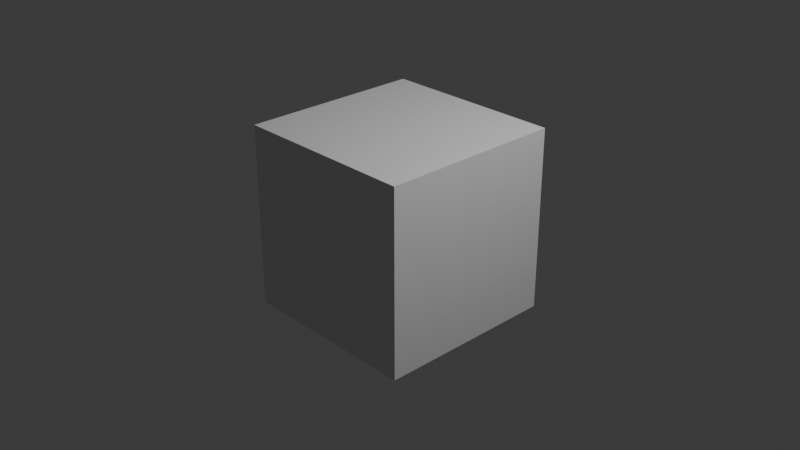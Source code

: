# Source: REY_Nodes.blend  (saved by Blender 4.4.30; exported with 4.5.12 LTS)
import bpy
from mathutils import Matrix  # noqa: F401  (used for matrix-valued properties, if any)

bpy.ops.wm.read_factory_settings(use_empty=True)
scene = bpy.context.scene
scene.name = 'Scene'

# ---- collections
col_collection = bpy.data.collections.new('Collection'); scene.collection.children.link(col_collection)

# ---- materials (node trees are filled in below, after node groups)
mat_material = bpy.data.materials.new('Material')
mat_material.alpha_threshold = 0.0
mat_material.roughness = 0.5
mat_material.line_color = (0.0, 0.0, 0.0, 1.0)

# ---- node groups
ng_rey_normal_displacement_toggleswitch = bpy.data.node_groups.new('REY_Normal/Displacement_ToggleSwitch', 'ShaderNodeTree')
_s = ng_rey_normal_displacement_toggleswitch.interface.new_socket(name='Normal', in_out='OUTPUT', socket_type='NodeSocketVector')
_s.hide_value = True
_s = ng_rey_normal_displacement_toggleswitch.interface.new_socket(name='Displacement', in_out='OUTPUT', socket_type='NodeSocketVector')
_s.hide_value = True
_s = ng_rey_normal_displacement_toggleswitch.interface.new_socket(name='Normal/Disp', in_out='INPUT', socket_type='NodeSocketBool')
_s = ng_rey_normal_displacement_toggleswitch.interface.new_socket(name='Normal', in_out='INPUT', socket_type='NodeSocketVector')
_s.min_value = -1.0
_s.max_value = 1.0
_s.hide_value = True
_s = ng_rey_normal_displacement_toggleswitch.interface.new_socket(name='Displacement', in_out='INPUT', socket_type='NodeSocketVector')
_s.min_value = -1e+04
_s.max_value = 1e+04
_s.hide_value = True
_N = ng_rey_normal_displacement_toggleswitch.nodes; _L = ng_rey_normal_displacement_toggleswitch.links
n0 = _N.new('NodeGroupOutput'); n0.name = 'Group Output'; n0.location = (378, 58)
n1 = _N.new('NodeGroupInput'); n1.name = 'Group Input'; n1.location = (-535, 29)
n2 = _N.new('ShaderNodeVectorMath'); n2.name = 'Vector Math'; n2.location = (53, 38)
n2.operation = 'SCALE'
n3 = _N.new('ShaderNodeVectorMath'); n3.name = 'Vector Math.001'; n3.location = (57, 396)
n3.operation = 'SCALE'
n4 = _N.new('ShaderNodeMath'); n4.name = 'Math'; n4.location = (56, 259)
n4.operation = 'SUBTRACT'
n4.inputs[0].default_value = 1.0
n5 = _N.new('NodeReroute'); n5.name = 'Reroute'; n5.location = (126, 71)
n5.width = 16
n5.socket_idname = 'NodeSocketBool'
_L.new(n4.outputs[0], n3.inputs[3])
_L.new(n1.outputs[2], n2.inputs[0])
_L.new(n5.outputs[0], n4.inputs[1])
_L.new(n5.outputs[0], n2.inputs[3])
_L.new(n1.outputs[0], n5.inputs[0])
_L.new(n1.outputs[1], n3.inputs[0])
_L.new(n2.outputs[0], n0.inputs[1])
_L.new(n3.outputs[0], n0.inputs[0])
n0.is_active_output = True
ng_rey_bumpnormdisp_v1 = bpy.data.node_groups.new('REY_BumpNormDisp_V1', 'ShaderNodeTree')
_s = ng_rey_bumpnormdisp_v1.interface.new_socket(name='Normal', in_out='OUTPUT', socket_type='NodeSocketVector')
_s = ng_rey_bumpnormdisp_v1.interface.new_socket(name='Displacement', in_out='OUTPUT', socket_type='NodeSocketVector')
_s = ng_rey_bumpnormdisp_v1.interface.new_socket(name='Debug_bumpTEX/normalTEX', in_out='OUTPUT', socket_type='NodeSocketVector')
_s = ng_rey_bumpnormdisp_v1.interface.new_socket(name='LinearInterpolation_isBestFor_normalTex', in_out='INPUT', socket_type='NodeSocketInt')
_s.hide_value = True
_s = ng_rey_bumpnormdisp_v1.interface.new_socket(name='NORMAL_TEX', in_out='INPUT', socket_type='NodeSocketColor')
_s.default_value = (0.5, 0.5, 1.0, 1.0)
_s = ng_rey_bumpnormdisp_v1.interface.new_socket(name='Debug_bumpTEX/normalTEX', in_out='INPUT', socket_type='NodeSocketBool')
_s = ng_rey_bumpnormdisp_v1.interface.new_socket(name="Helps you know if 2 textures don't line up", in_out='INPUT', socket_type='NodeSocketInt')
_s.hide_value = True
_s = ng_rey_bumpnormdisp_v1.interface.new_socket(name='USE_bumpTEX', in_out='INPUT', socket_type='NodeSocketBool')
_s = ng_rey_bumpnormdisp_v1.interface.new_socket(name='USE_bumpTEX_ONLY / NoUse_normTEX', in_out='INPUT', socket_type='NodeSocketBool')
_s = ng_rey_bumpnormdisp_v1.interface.new_socket(name='USE_dispTEX_into_bump', in_out='INPUT', socket_type='NodeSocketBool')
_s = ng_rey_bumpnormdisp_v1.interface.new_socket(name='BUMP_TEX', in_out='INPUT', socket_type='NodeSocketColor')
_s.default_value = (0.5, 0.5, 0.5, 1.0)
_s = ng_rey_bumpnormdisp_v1.interface.new_socket(name='DISP_TEX', in_out='INPUT', socket_type='NodeSocketColor')
_s.default_value = (0.5, 0.5, 0.5, 1.0)
_s = ng_rey_bumpnormdisp_v1.interface.new_socket(name='SWITCH_Normal[Off] / Disp[On][Cycles]', in_out='INPUT', socket_type='NodeSocketBool')
_s.default_value = True
_s = ng_rey_bumpnormdisp_v1.interface.new_socket(name='GlobalStrength', in_out='INPUT', socket_type='NodeSocketFloat')
_s.default_value = 0.05
_s = ng_rey_bumpnormdisp_v1.interface.new_socket(name='GlobalStrength = 1 ==> NormalMap.Strength = 1', in_out='INPUT', socket_type='NodeSocketInt')
_s.hide_value = True
_s = ng_rey_bumpnormdisp_v1.interface.new_socket(name='GlobalStrength = 1 ==> Bump.Strength = 0.075', in_out='INPUT', socket_type='NodeSocketInt')
_s.hide_value = True
_s = ng_rey_bumpnormdisp_v1.interface.new_socket(name='GlobalStrength = 1 ==> Disp.Scale = 0.00375', in_out='INPUT', socket_type='NodeSocketInt')
_s.hide_value = True
ng_rey_bumpnormdisp_v1.description = 'DO'
_N = ng_rey_bumpnormdisp_v1.nodes; _L = ng_rey_bumpnormdisp_v1.links
n0 = _N.new('NodeGroupOutput'); n0.name = 'Group Output'; n0.location = (445, -91)
n1 = _N.new('NodeGroupInput'); n1.name = 'Group Input'; n1.location = (-870, 34)
n1.width = 274
n2 = _N.new('ShaderNodeDisplacement'); n2.name = 'Displacement'; n2.location = (-219, -199)
n3 = _N.new('ShaderNodeNormalMap'); n3.name = 'Normal Map'; n3.location = (-207, 467)
n4 = _N.new('ShaderNodeGroup'); n4.name = 'Group'; n4.location = (105, -90)
n4.width = 301
n4.node_tree = ng_rey_normal_displacement_toggleswitch
n5 = _N.new('ShaderNodeBump'); n5.name = 'Bump'; n5.location = (-218, 83)
n5.inputs[1].default_value = 1.0
n6 = _N.new('ShaderNodeValue'); n6.name = 'Value'; n6.location = (-871, -573)
n6.label = 'Blender_Default Displacement_Strength/Scale'
n6.width = 280
n6.outputs[0].default_value = 0.05
n7 = _N.new('ShaderNodeValue'); n7.name = 'Value.001'; n7.location = (-835, 323)
n7.label = 'Blender_Default Normal_Strength'
n7.width = 211
n7.outputs[0].default_value = 1.0
n8 = _N.new('ShaderNodeMath'); n8.name = 'Math'; n8.location = (-797, 227)
n8.hide = True
n8.operation = 'MULTIPLY'
n9 = _N.new('ShaderNodeMath'); n9.name = 'Math.001'; n9.location = (-796, -372)
n9.hide = True
n9.operation = 'MULTIPLY'
n10 = _N.new('NodeReroute'); n10.name = 'Reroute'; n10.location = (-1005, -211)
n10.width = 16
n10.socket_idname = 'NodeSocketFloat'
n11 = _N.new('NodeReroute'); n11.name = 'Reroute.001'; n11.location = (-906, -211)
n11.width = 16
n11.socket_idname = 'NodeSocketFloat'
n12 = _N.new('NodeFrame'); n12.name = 'Frame'; n12.location = (-1608, -3)
n12.label = 'Strength "Note"'
n12.width = 583
n12.shrink = False
n12.label_size = 21
n13 = _N.new('ShaderNodeMix'); n13.name = 'Mix'; n13.location = (-433, -32)
n13.label = 'Switch'
n13.hide = True
n14 = _N.new('NodeFrame'); n14.name = 'Frame.001'; n14.location = (438, -219)
n14.label = 'Do Remember To Turn on'
n14.width = 599
n14.shrink = False
n14.label_size = 21
n15 = _N.new('NodeGroupInput'); n15.name = 'Group Input.001'; n15.location = (15, 690)
n15.width = 226
n16 = _N.new('ShaderNodeHairInfo'); n16.name = 'Curves Info'; n16.location = (-614, 877)
n17 = _N.new('ShaderNodeCameraData'); n17.name = 'Camera Data'; n17.location = (-613, 980)
n18 = _N.new('ShaderNodeTangent'); n18.name = 'Tangent'; n18.location = (-618, 710)
n18.axis = 'Y'
n19 = _N.new('ShaderNodeTexCoord'); n19.name = 'Texture Coordinate'; n19.location = (-615, 1223)
n20 = _N.new('NodeFrame'); n20.name = 'Frame.002'; n20.location = (-1458, -505)
n20.label = 'Experimental Value ------------------------->'
n20.width = 583
n20.shrink = False
n20.label_size = 21
n21 = _N.new('ShaderNodeBump'); n21.name = 'Bump.001'; n21.location = (-198, 777)
n21.inputs[1].default_value = 1.0
n22 = _N.new('NodeReroute'); n22.name = 'Reroute.002'; n22.location = (309, 612)
n22.width = 16
n22.socket_idname = 'NodeSocketBool'
n23 = _N.new('NodeReroute'); n23.name = 'Reroute.003'; n23.location = (309, 568)
n23.width = 16
n23.socket_idname = 'NodeSocketBool'
n24 = _N.new('NodeReroute'); n24.name = 'Reroute.005'; n24.location = (-305, 160)
n24.width = 16
n24.socket_idname = 'NodeSocketFloat'
n25 = _N.new('NodeReroute'); n25.name = 'Reroute.006'; n25.location = (-368, 338)
n25.width = 16
n26 = _N.new('ShaderNodeMix'); n26.name = 'Mix.001'; n26.location = (350, 446)
n26.label = 'USE_bumpTEX'
n26.hide = True
n26.data_type = 'VECTOR'
n27 = _N.new('ShaderNodeMix'); n27.name = 'Mix.002'; n27.location = (561, 546)
n27.label = 'USE_bumpTEX_Only'
n27.hide = True
n27.data_type = 'VECTOR'
n28 = _N.new('NodeReroute'); n28.name = 'Reroute.004'; n28.location = (423, 744)
n28.width = 16
n28.socket_idname = 'NodeSocketVector'
n29 = _N.new('ShaderNodeMix'); n29.name = 'Mix.003'; n29.location = (67, 724)
n29.label = 'DebugNormal_Switch'
n29.width = 175
n29.hide = True
n29.data_type = 'VECTOR'
n30 = _N.new('NodeReroute'); n30.name = 'Reroute.007'; n30.location = (400, 714)
n30.width = 16
n30.socket_idname = 'NodeSocketVector'
n31 = _N.new('NodeReroute'); n31.name = 'Reroute.009'; n31.location = (400, -64)
n31.width = 16
n31.socket_idname = 'NodeSocketVector'
n32 = _N.new('NodeReroute'); n32.name = 'Reroute.008'; n32.location = (35, -212)
n32.width = 16
n32.socket_idname = 'NodeSocketVector'
n33 = _N.new('NodeReroute'); n33.name = 'Reroute.010'; n33.location = (736, 536)
n33.width = 16
n33.socket_idname = 'NodeSocketVector'
n34 = _N.new('ShaderNodeMath'); n34.name = 'Math.002'; n34.location = (-854, -404)
n34.label = '[Multiply] Match with Normal.Strength'
n34.width = 249
n34.operation = 'MULTIPLY'
n34.inputs[1].default_value = 0.075
n35 = _N.new('NodeFrame'); n35.name = 'Frame.003'; n35.location = (-1100, 1088)
n35.label = 'REFLECTION option is really interesting'
n35.width = 583
n35.shrink = False
n35.label_size = 21
n36 = _N.new('NodeFrame'); n36.name = 'Frame.004'; n36.location = (-1440, 448)
n36.label = 'GlobalStrength Reference Frame'
n36.width = 583
n36.shrink = False
n36.label_size = 21
n37 = _N.new('ShaderNodeMath'); n37.name = 'Math.004'; n37.location = (-855, 193)
n37.label = '[Multiply] Match with Normal.Strength'
n37.width = 249
n37.operation = 'MULTIPLY'
n37.inputs[1].default_value = 0.075
n38 = _N.new('NodeReroute'); n38.name = 'Reroute.011'; n38.location = (-1004, 208)
n38.width = 16
n38.socket_idname = 'NodeSocketFloat'
n39 = _N.new('NodeFrame'); n39.name = 'Frame.005'; n39.location = (-1462, 92)
n39.label = 'Experimental Value ------------------------->'
n39.width = 583
n39.shrink = False
n39.label_size = 21
n40 = _N.new('ShaderNodeValue'); n40.name = 'Value.002'; n40.location = (98, -70)
n40.label = '#define GLOBAL_STRENGTH = normalTEX.strength = 1'
n40.width = 379
n40.hide = True
n40.outputs[0].default_value = 1.0
n41 = _N.new('ShaderNodeMath'); n41.name = 'Math.003'; n41.location = (-791, 370)
n41.hide = True
n41.operation = 'MULTIPLY'
n42 = _N.new('NodeReroute'); n42.name = 'Reroute.012'; n42.location = (-537, -324)
n42.width = 16
n42.socket_idname = 'NodeSocketFloat'
n40.parent = n36
_L.new(n25.outputs[0], n3.inputs[1])
_L.new(n4.outputs[0], n0.inputs[0])
_L.new(n4.outputs[1], n0.inputs[1])
_L.new(n2.outputs[0], n4.inputs[2])
_L.new(n1.outputs[9], n4.inputs[0])
_L.new(n7.outputs[0], n8.inputs[0])
_L.new(n34.outputs[0], n9.inputs[0])
_L.new(n38.outputs[0], n8.inputs[1])
_L.new(n10.outputs[0], n9.inputs[1])
_L.new(n11.outputs[0], n10.inputs[0])
_L.new(n1.outputs[10], n11.inputs[0])
_L.new(n42.outputs[0], n2.inputs[2])
_L.new(n24.outputs[0], n5.inputs[0])
_L.new(n1.outputs[7], n13.inputs[2])
_L.new(n1.outputs[8], n13.inputs[3])
_L.new(n13.outputs[0], n5.inputs[3])
_L.new(n1.outputs[6], n13.inputs[0])
_L.new(n13.outputs[0], n21.inputs[3])
_L.new(n24.outputs[0], n21.inputs[0])
_L.new(n3.outputs[0], n5.inputs[4])
_L.new(n15.outputs[2], n22.inputs[0])
_L.new(n15.outputs[4], n23.inputs[0])
_L.new(n1.outputs[1], n25.inputs[0])
_L.new(n23.outputs[0], n26.inputs[0])
_L.new(n3.outputs[0], n26.inputs[4])
_L.new(n5.outputs[0], n26.inputs[5])
_L.new(n15.outputs[5], n27.inputs[0])
_L.new(n26.outputs[1], n27.inputs[4])
_L.new(n28.outputs[0], n27.inputs[5])
_L.new(n21.outputs[0], n28.inputs[0])
_L.new(n22.outputs[0], n29.inputs[0])
_L.new(n3.outputs[0], n29.inputs[5])
_L.new(n21.outputs[0], n29.inputs[4])
_L.new(n29.outputs[1], n30.inputs[0])
_L.new(n31.outputs[0], n0.inputs[2])
_L.new(n30.outputs[0], n31.inputs[0])
_L.new(n32.outputs[0], n4.inputs[1])
_L.new(n1.outputs[8], n2.inputs[0])
_L.new(n33.outputs[0], n32.inputs[0])
_L.new(n27.outputs[1], n33.inputs[0])
_L.new(n6.outputs[0], n34.inputs[0])
_L.new(n8.outputs[0], n37.inputs[0])
_L.new(n37.outputs[0], n24.inputs[0])
_L.new(n10.outputs[0], n38.inputs[0])
_L.new(n41.outputs[0], n3.inputs[0])
_L.new(n40.outputs[0], n41.inputs[0])
_L.new(n38.outputs[0], n41.inputs[1])
_L.new(n9.outputs[0], n42.inputs[0])
n0.is_active_output = True

# ---- material node trees
mat_material.use_nodes = True; mat_material.node_tree.nodes.clear()
_N = mat_material.node_tree.nodes; _L = mat_material.node_tree.links
n0 = _N.new('ShaderNodeOutputMaterial'); n0.name = 'Material Output'; n0.location = (300, 300)
n1 = _N.new('ShaderNodeBsdfPrincipled'); n1.name = 'Principled BSDF'; n1.location = (40, 300)
n1.width = 210
n1.inputs[3].default_value = 1.45
n2 = _N.new('ShaderNodeGroup'); n2.name = 'Group'; n2.location = (-731, 418)
n2.width = 300
n2.node_tree = ng_rey_bumpnormdisp_v1
n2.inputs[0].default_value = 0
n2.inputs[1].default_value = (0.5, 0.5, 1.0, 1.0)
n2.inputs[2].default_value = False
n2.inputs[3].default_value = 0
n2.inputs[4].default_value = False
n2.inputs[5].default_value = False
n2.inputs[6].default_value = False
n2.inputs[7].default_value = (0.5, 0.5, 0.5, 1.0)
n2.inputs[8].default_value = (0.5, 0.5, 0.5, 1.0)
n2.inputs[9].default_value = True
n2.inputs[10].default_value = 0.05
n2.inputs[11].default_value = 0
n2.inputs[12].default_value = 0
n2.inputs[13].default_value = 0
n3 = _N.new('ShaderNodeGroup'); n3.name = 'Group.001'; n3.location = (-733, -26)
n3.width = 300
n3.node_tree = ng_rey_normal_displacement_toggleswitch
n3.inputs[0].default_value = False
n3.inputs[1].default_value = (0.0, 0.0, 0.0)
n3.inputs[2].default_value = (0.0, 0.0, 0.0)
_L.new(n1.outputs[0], n0.inputs[0])
n0.is_active_output = True

# ---- world
world_world = bpy.data.worlds.new('World'); scene.world = world_world
world_world.use_nodes = True; world_world.node_tree.nodes.clear()
_N = world_world.node_tree.nodes; _L = world_world.node_tree.links
n0 = _N.new('ShaderNodeOutputWorld'); n0.name = 'World Output'; n0.location = (300, 300)
n1 = _N.new('ShaderNodeBackground'); n1.name = 'Background'; n1.location = (10, 300)
n1.inputs[0].default_value = (0.05088, 0.05088, 0.05088, 1.0)
_L.new(n1.outputs[0], n0.inputs[0])
n0.is_active_output = True
world_world.color = (0.05088, 0.05088, 0.05088)
world_world.sun_shadow_jitter_overblur = 0.0

# ---- cameras
cam_camera = bpy.data.cameras.new('Camera')
cam_camera.clip_end = 100.0
cam_camera.ortho_scale = 7.314

# ---- lights
light_light = bpy.data.lights.new('Light', 'POINT')
light_light.energy = 1000.0
light_light.shadow_soft_size = 0.1

# ---- meshes
me_cube = bpy.data.meshes.new('Cube')
me_cube.from_pydata([(1.0, 1.0, 1.0), (1.0, 1.0, -1.0), (1.0, -1.0, 1.0), (1.0, -1.0, -1.0), (-1.0, 1.0, 1.0), (-1.0, 1.0, -1.0), (-1.0, -1.0, 1.0), (-1.0, -1.0, -1.0)], [], [(0, 4, 6, 2), (3, 2, 6, 7), (7, 6, 4, 5), (5, 1, 3, 7), (1, 0, 2, 3), (5, 4, 0, 1)])
_uv = me_cube.uv_layers.new(name='UVMap')
_uv.uv.foreach_set('vector', [0.625, 0.5, 0.875, 0.5, 0.875, 0.75, 0.625, 0.75, 0.375, 0.75, 0.625, 0.75, 0.625, 1.0, 0.375, 1.0, 0.375, 0.0, 0.625, 0.0, 0.625, 0.25, 0.375, 0.25, 0.125, 0.5, 0.375, 0.5, 0.375, 0.75, 0.125, 0.75, 0.375, 0.5, 0.625, 0.5, 0.625, 0.75, 0.375, 0.75, 0.375, 0.25, 0.625, 0.25, 0.625, 0.5, 0.375, 0.5])
me_cube.materials.append(mat_material)
me_cube.use_mirror_vertex_groups = False
me_cube.update()

# ---- objects
ob_cube = bpy.data.objects.new('Cube', me_cube)
ob_light = bpy.data.objects.new('Light', light_light)
ob_camera = bpy.data.objects.new('Camera', cam_camera)

# ---- transforms, parenting, visibility, modifiers, constraints
ob_cube.location = (0.0, 0.0, 0.0)
ob_cube.lock_rotations_4d = False
ob_cube.empty_display_type = 'ARROWS'
ob_cube.lineart.crease_threshold = 0.0
ob_light.location = (4.076, 1.005, 5.904)
ob_light.rotation_euler = (0.6503, 0.05522, 1.866)
ob_light.lock_rotations_4d = False
ob_light.empty_display_type = 'ARROWS'
ob_light.color = (0.0, 0.0, 0.0, 0.0)
ob_light.lineart.crease_threshold = 0.0
ob_camera.location = (7.359, -6.926, 4.958)
ob_camera.rotation_euler = (1.109, 0.0, 0.8149)
ob_camera.lock_rotations_4d = False
ob_camera.empty_display_type = 'ARROWS'
ob_camera.color = (0.0, 0.0, 0.0, 0.0)
ob_camera.display_type = 'WIRE'
ob_camera.lineart.crease_threshold = 0.0

# ---- collection membership
col_collection.objects.link(ob_cube)
col_collection.objects.link(ob_light)
col_collection.objects.link(ob_camera)

# ---- scene / render settings (as saved in the file)
scene.camera = ob_camera
scene.frame_start = 1; scene.frame_end = 250; scene.frame_set(1)
scene.render.engine = 'BLENDER_EEVEE_NEXT'
bpy.context.view_layer.update()
